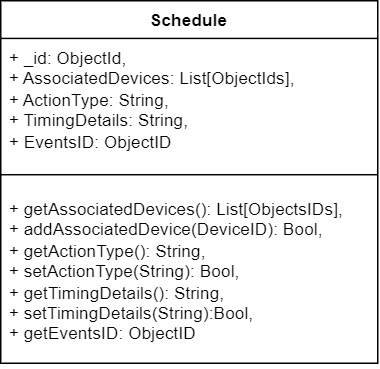

The diagram above was exported from draw.io. Its source (the exported page's mxGraphModel, read from the mxfile embedded in the PNG):
<mxGraphModel dx="875" dy="435" grid="1" gridSize="10" guides="1" tooltips="1" connect="1" arrows="1" fold="1" page="1" pageScale="1" pageWidth="827" pageHeight="1169" math="0" shadow="0">
  <root>
    <mxCell id="WIyWlLk6GJQsqaUBKTNV-0" />
    <mxCell id="WIyWlLk6GJQsqaUBKTNV-1" parent="WIyWlLk6GJQsqaUBKTNV-0" />
    <mxCell id="pNuJc4ntRjOzwjzXJ2a--0" value="Schedule" style="swimlane;fontStyle=1;align=center;verticalAlign=top;childLayout=stackLayout;horizontal=1;startSize=26;horizontalStack=0;resizeParent=1;resizeParentMax=0;resizeLast=0;collapsible=1;marginBottom=0;whiteSpace=wrap;html=1;" parent="WIyWlLk6GJQsqaUBKTNV-1" vertex="1">
      <mxGeometry x="110" y="190" width="260" height="250" as="geometry" />
    </mxCell>
    <mxCell id="pNuJc4ntRjOzwjzXJ2a--1" value="+ _id: ObjectId,&lt;div&gt;+ AssociatedDevices: List[ObjectIds],&lt;/div&gt;&lt;div&gt;+ ActionType: String,&lt;/div&gt;&lt;div&gt;+ TimingDetails: String,&lt;/div&gt;&lt;div&gt;+ EventsID: ObjectID&lt;/div&gt;" style="text;strokeColor=none;fillColor=none;align=left;verticalAlign=top;spacingLeft=4;spacingRight=4;overflow=hidden;rotatable=0;points=[[0,0.5],[1,0.5]];portConstraint=eastwest;whiteSpace=wrap;html=1;" parent="pNuJc4ntRjOzwjzXJ2a--0" vertex="1">
      <mxGeometry y="26" width="260" height="84" as="geometry" />
    </mxCell>
    <mxCell id="pNuJc4ntRjOzwjzXJ2a--2" value="" style="line;strokeWidth=1;fillColor=none;align=left;verticalAlign=middle;spacingTop=-1;spacingLeft=3;spacingRight=3;rotatable=0;labelPosition=right;points=[];portConstraint=eastwest;strokeColor=inherit;" parent="pNuJc4ntRjOzwjzXJ2a--0" vertex="1">
      <mxGeometry y="110" width="260" height="20" as="geometry" />
    </mxCell>
    <mxCell id="pNuJc4ntRjOzwjzXJ2a--3" value="+ getAssociatedDevices(): List[ObjectsIDs],&lt;div&gt;+ addAssociatedDevice(DeviceID): Bool,&lt;/div&gt;&lt;div&gt;+ getActionType(): String,&lt;/div&gt;&lt;div&gt;+ setActionType(String): Bool,&lt;/div&gt;&lt;div&gt;+ getTimingDetails(): String,&lt;/div&gt;&lt;div&gt;+ setTimingDetails(String):Bool,&lt;/div&gt;&lt;div&gt;+ getEventsID: ObjectID&lt;/div&gt;" style="text;strokeColor=none;fillColor=none;align=left;verticalAlign=top;spacingLeft=4;spacingRight=4;overflow=hidden;rotatable=0;points=[[0,0.5],[1,0.5]];portConstraint=eastwest;whiteSpace=wrap;html=1;" parent="pNuJc4ntRjOzwjzXJ2a--0" vertex="1">
      <mxGeometry y="130" width="260" height="120" as="geometry" />
    </mxCell>
  </root>
</mxGraphModel>